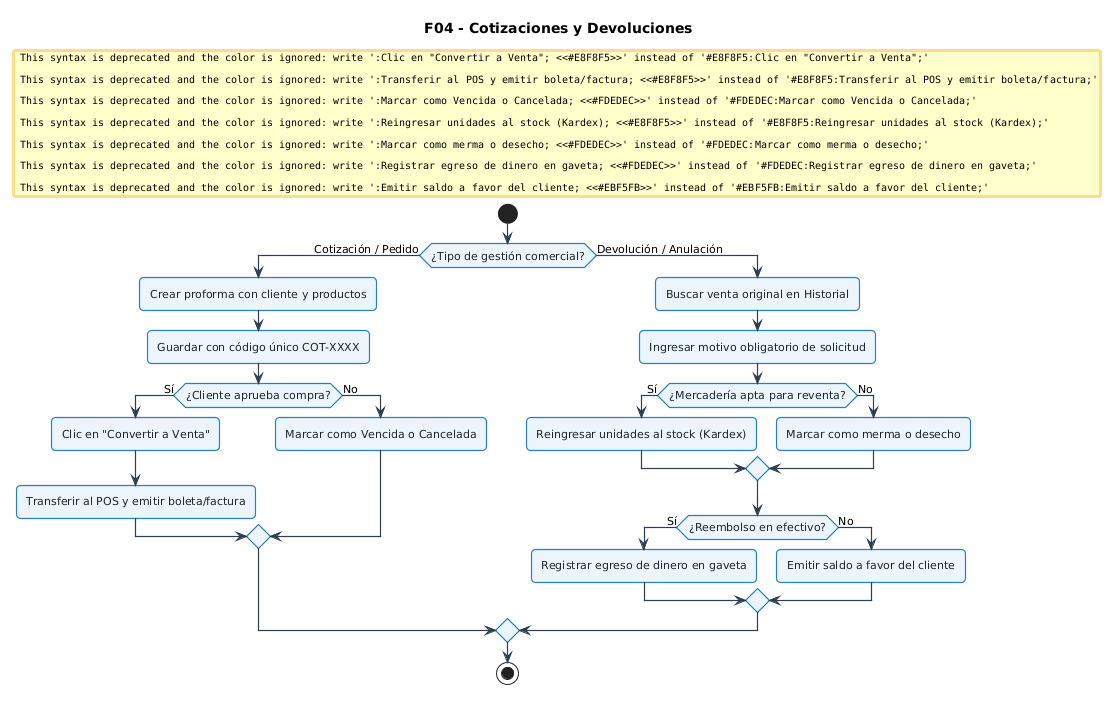

The diagram above was rendered by PlantUML. Its source (embedded in the PNG):
@startuml
skinparam defaultFontName "Segoe UI", Arial, sans-serif
skinparam defaultFontSize 11
skinparam roundCorner 8
skinparam shadowing false
skinparam ArrowColor #2C3E50
skinparam ArrowThickness 1.2

skinparam activity {
  BackgroundColor #EBF5FB
  BorderColor #2980B9
  BorderThickness 1.2
  FontColor #1A252F
}
skinparam decision {
  BackgroundColor #FEF9E7
  BorderColor #F39C12
  BorderThickness 1.2
  FontColor #7D6608
}
skinparam start {
  Color #27AE60
}
skinparam stop {
  Color #C0392B
}

title F04 - Cotizaciones y Devoluciones

start
if (¿Tipo de gestión comercial?) then (Cotización / Pedido)
  :Crear proforma con cliente y productos;
  :Guardar con código único COT-XXXX;
  if (¿Cliente aprueba compra?) then (Sí)
    #E8F8F5:Clic en "Convertir a Venta";
    #E8F8F5:Transferir al POS y emitir boleta/factura;
  else (No)
    #FDEDEC:Marcar como Vencida o Cancelada;
  endif
else (Devolución / Anulación)
  :Buscar venta original en Historial;
  :Ingresar motivo obligatorio de solicitud;
  if (¿Mercadería apta para reventa?) then (Sí)
    #E8F8F5:Reingresar unidades al stock (Kardex);
  else (No)
    #FDEDEC:Marcar como merma o desecho;
  endif
  if (¿Reembolso en efectivo?) then (Sí)
    #FDEDEC:Registrar egreso de dinero en gaveta;
  else (No)
    #EBF5FB:Emitir saldo a favor del cliente;
  endif
endif
stop
@enduml